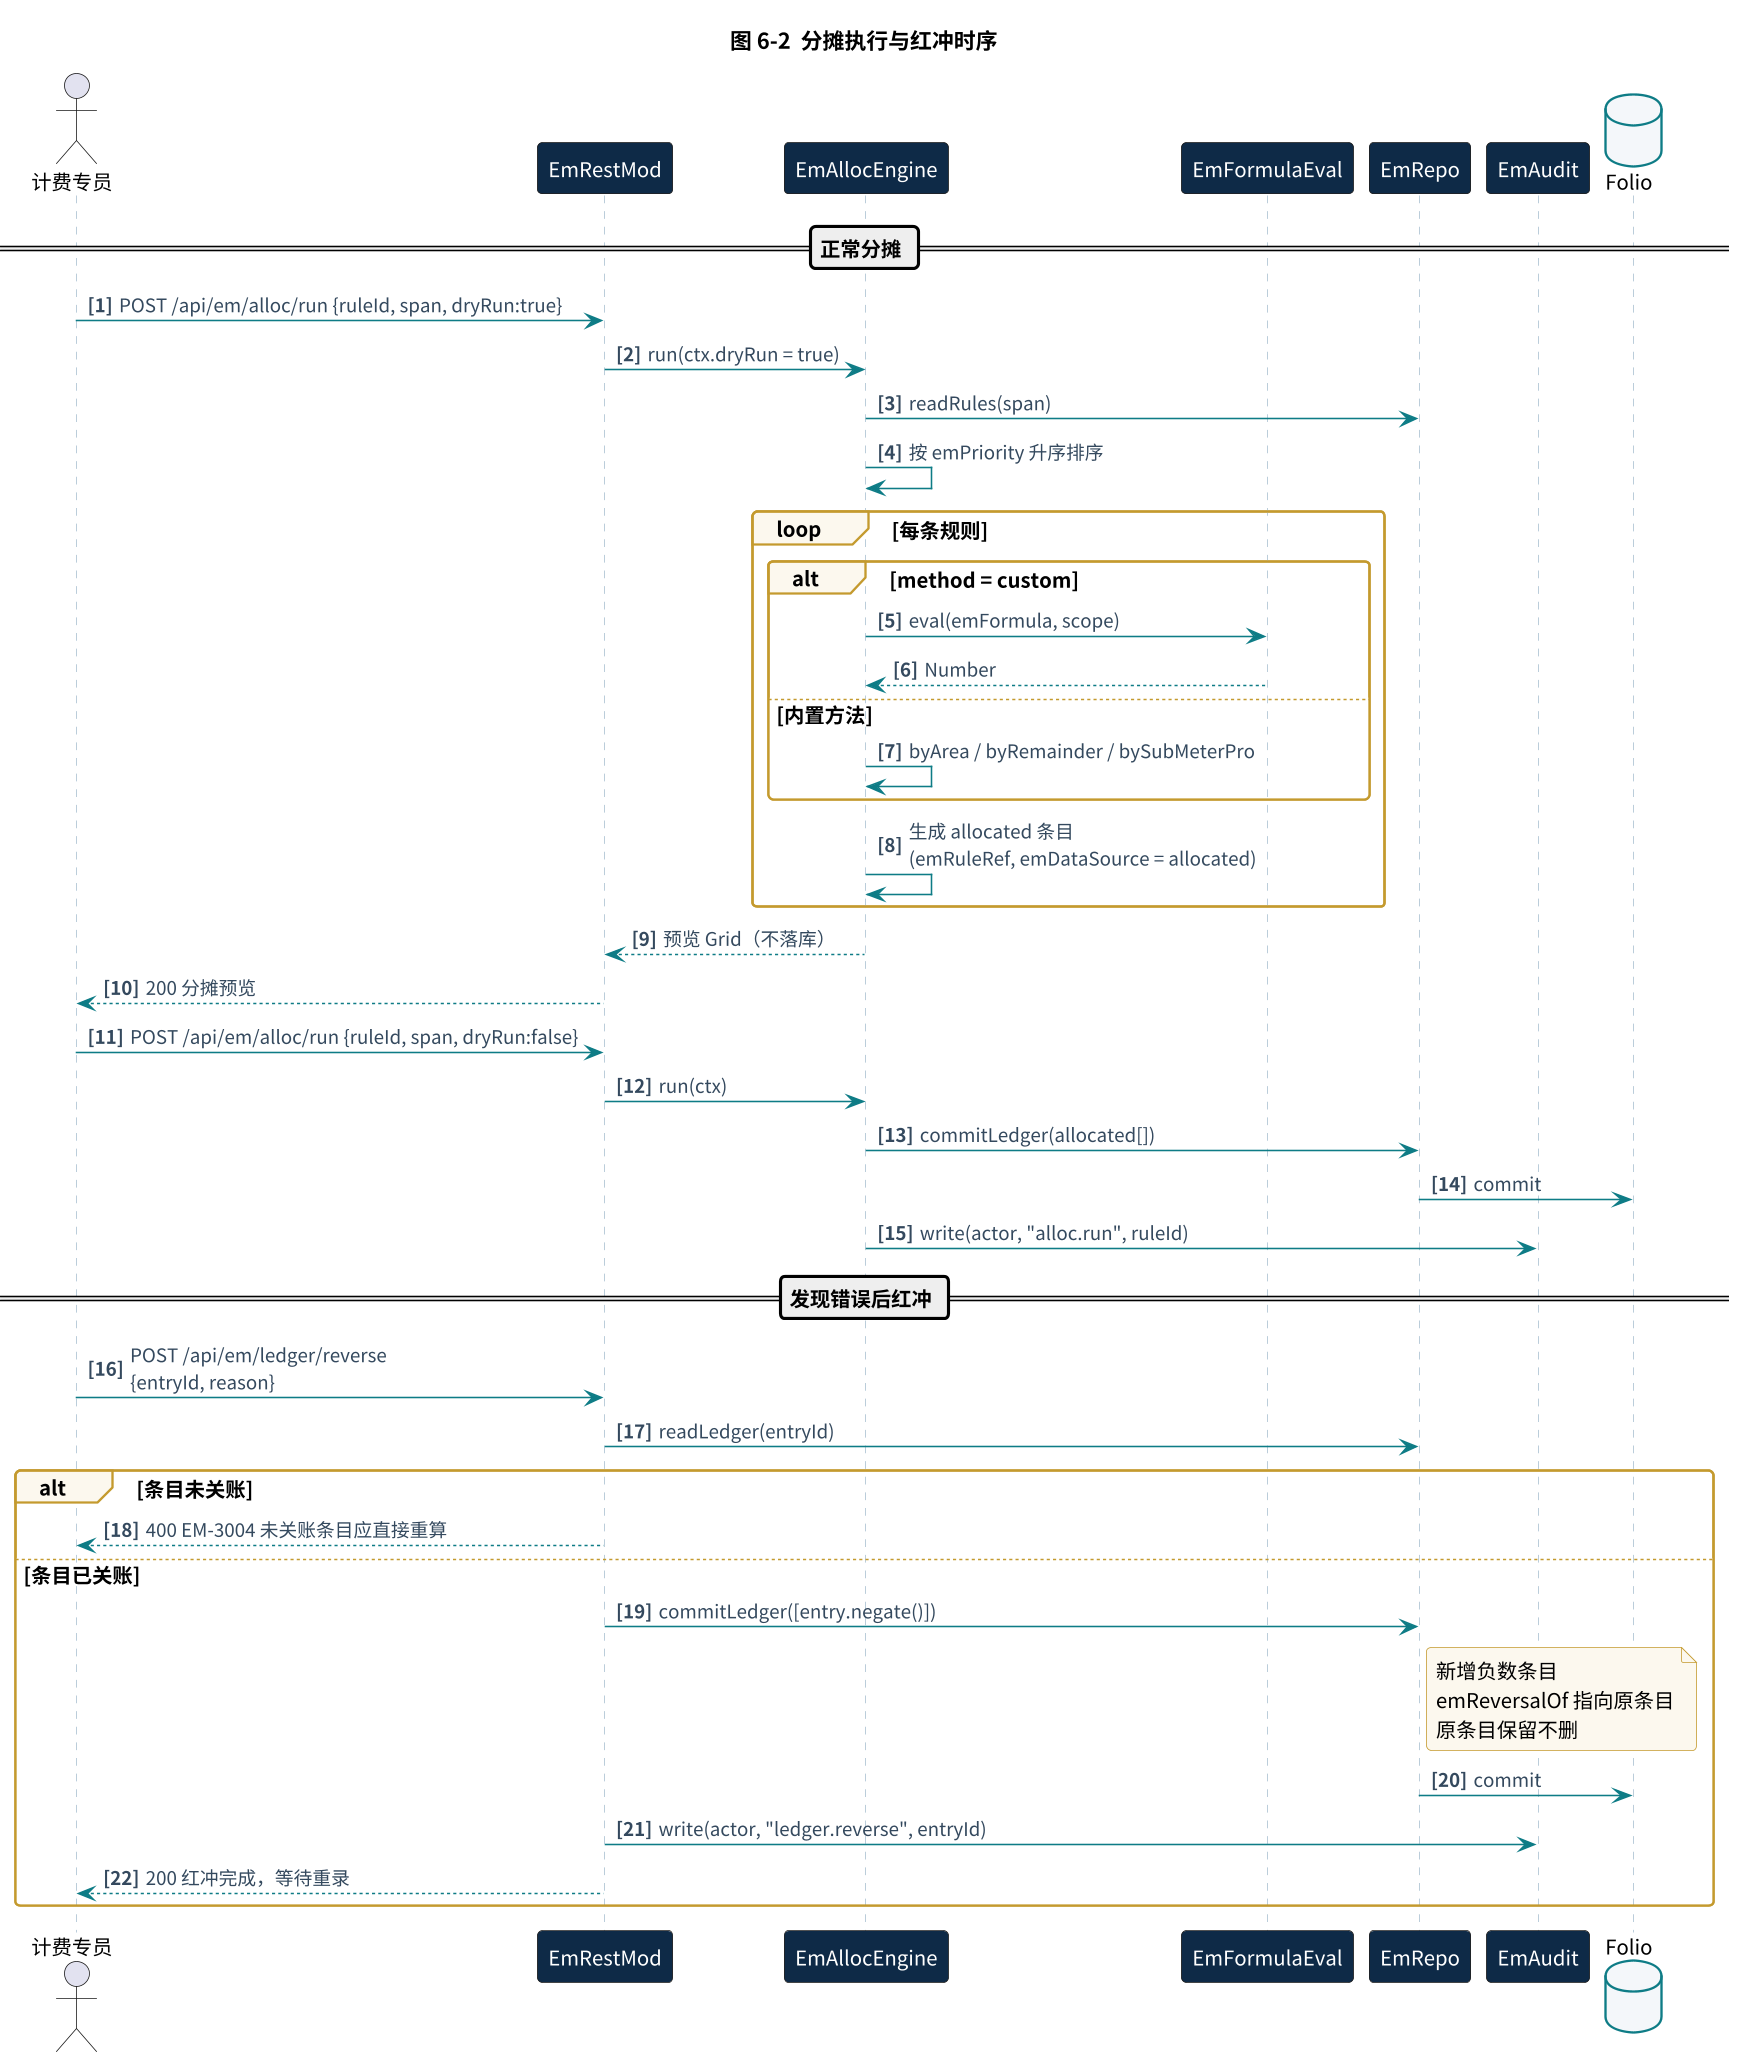

The diagram above was rendered by PlantUML. Its source (embedded in the PNG):
@startuml
!include style.iuml
title 图 6-2  分摊执行与红冲时序
autonumber "<b>[0]"

actor "计费专员" as U
participant "EmRestMod" as API
participant "EmAllocEngine" as AE
participant "EmFormulaEval" as EV
participant "EmRepo" as REPO
participant "EmAudit" as AUD
database "Folio" as F

== 正常分摊 ==
U -> API : POST /api/em/alloc/run {ruleId, span, dryRun:true}
API -> AE : run(ctx.dryRun = true)
AE -> REPO : readRules(span)
AE -> AE : 按 emPriority 升序排序
loop 每条规则
  alt method = custom
    AE -> EV : eval(emFormula, scope)
    EV --> AE : Number
  else 内置方法
    AE -> AE : byArea / byRemainder / bySubMeterPro
  end
  AE -> AE : 生成 allocated 条目\n(emRuleRef, emDataSource = allocated)
end
AE --> API : 预览 Grid（不落库）
API --> U : 200 分摊预览

U -> API : POST /api/em/alloc/run {ruleId, span, dryRun:false}
API -> AE : run(ctx)
AE -> REPO : commitLedger(allocated[])
REPO -> F : commit
AE -> AUD : write(actor, "alloc.run", ruleId)

== 发现错误后红冲 ==
U -> API : POST /api/em/ledger/reverse\n{entryId, reason}
API -> REPO : readLedger(entryId)
alt 条目未关账
  API --> U : 400 EM-3004 未关账条目应直接重算
else 条目已关账
  API -> REPO : commitLedger([entry.negate()])
  note right of REPO : 新增负数条目\nemReversalOf 指向原条目\n原条目保留不删
  REPO -> F : commit
  API -> AUD : write(actor, "ledger.reverse", entryId)
  API --> U : 200 红冲完成，等待重录
end
@enduml